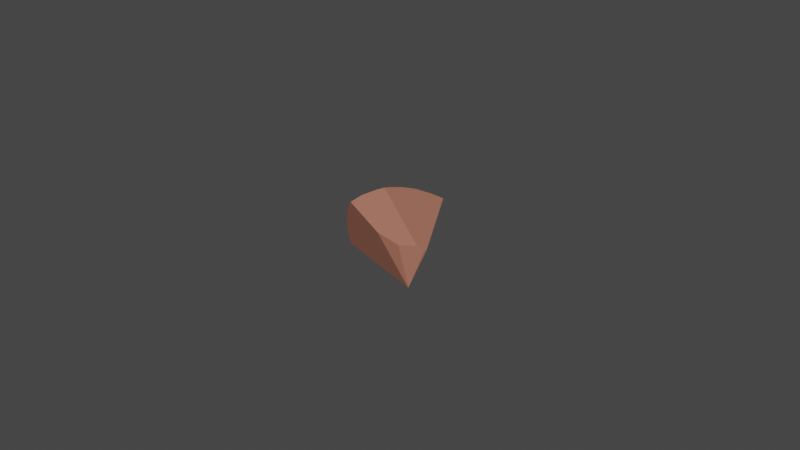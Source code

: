 # Source: pebble.blend  (saved by Blender 2.92.15; exported with 4.5.12 LTS)
import bpy
from mathutils import Matrix  # noqa: F401  (used for matrix-valued properties, if any)

bpy.ops.wm.read_factory_settings(use_empty=True)
scene = bpy.context.scene
scene.name = 'Scene'

# ---- materials (node trees are filled in below, after node groups)
mat_pot = bpy.data.materials.new('Pot')
mat_pot.alpha_threshold = 0.0
mat_pot.use_transparent_shadow = False
mat_pot.line_color = (0.0, 0.0, 0.0, 1.0)

# ---- material node trees
mat_pot.use_nodes = True; mat_pot.node_tree.nodes.clear()
_N = mat_pot.node_tree.nodes; _L = mat_pot.node_tree.links
n0 = _N.new('ShaderNodeOutputMaterial'); n0.name = 'Material Output'; n0.location = (300, 300)
n1 = _N.new('ShaderNodeBsdfPrincipled'); n1.name = 'Principled BSDF'; n1.location = (10, 300)
n1.distribution = 'GGX'
n1.subsurface_method = 'BURLEY'
n1.inputs[0].default_value = (0.3626, 0.1393, 0.09515, 1.0)
n1.inputs[2].default_value = 0.4
n1.inputs[3].default_value = 1.45
n1.inputs[27].default_value = (0.0, 0.0, 0.0, 1.0)
n1.inputs[28].default_value = 1.0
_L.new(n1.outputs[0], n0.inputs[0])
n0.is_active_output = True

# ---- world
world_world = bpy.data.worlds.new('World'); scene.world = world_world
world_world.use_nodes = True; world_world.node_tree.nodes.clear()
_N = world_world.node_tree.nodes; _L = world_world.node_tree.links
n0 = _N.new('ShaderNodeOutputWorld'); n0.name = 'World Output'; n0.location = (300, 300)
n1 = _N.new('ShaderNodeBackground'); n1.name = 'Background'; n1.location = (10, 300)
n1.inputs[0].default_value = (0.05088, 0.05088, 0.05088, 1.0)
_L.new(n1.outputs[0], n0.inputs[0])
n0.is_active_output = True
world_world.color = (0.05088, 0.05088, 0.05088)
world_world.use_sun_shadow = False
world_world.sun_shadow_jitter_overblur = 0.0

# ---- meshes
me_pot_cell_335 = bpy.data.meshes.new('pot_cell.335')
me_pot_cell_335.from_pydata([(-0.3248, -0.2387, 0.3964), (-0.4468, -0.2145, 0.2448), (-0.5374, -0.1964, 0.07193), (-0.2846, -0.1061, 0.3964), (-0.3995, -0.05849, 0.2448), (-0.4848, -0.02313, 0.07193), (-0.5374, -0.001352, -0.1157), (-0.2192, 0.01617, 0.3964), (-0.3226, 0.08526, 0.2448), (-0.3995, 0.1366, 0.07193), (-0.4468, 0.1682, -0.1157), (-0.1313, 0.1233, 0.3964), (-0.2192, 0.2113, 0.2448), (-0.2846, 0.2766, 0.07193), (-0.3248, 0.3168, -0.1157), (-0.09323, 0.3147, 0.2448), (-0.1446, 0.3915, 0.07193), (0.05052, 0.3915, 0.2448), (0.3651, -0.3754, -0.3096), (0.02108, -0.4096, 0.1772), (0.4068, -0.2981, 0.1201), (0.4804, -0.2469, 0.08033), (0.4524, -0.2757, 0.09462), (0.2525, -0.3868, 0.1145), (0.3719, -0.3714, -0.2949), (0.4701, -0.2669, 0.08307), (-0.1488, 0.3978, 0.04705), (-0.1168, 0.4063, 0.07193), (-0.5897, -0.1268, -0.2547), (-0.4634, 0.1777, -0.3108), (-0.553, 0.005083, -0.2864), (-0.5066, 0.09689, -0.3108), (-0.4703, 0.1612, -0.3282), (-0.5869, -0.1646, -0.1157), (-0.5701, -0.1899, -0.03802), (-0.5405, -0.2274, 0.07193), (0.1404, 0.4187, 0.2448), (0.1257, 0.4257, 0.2243), (0.03597, 0.4266, 0.1737), (0.1628, 0.393, 0.283), (0.1701, 0.3987, 0.2789), (0.07715, 0.3272, 0.3296), (-0.04793, 0.1917, 0.3964), (-0.05631, 0.1781, 0.4007), (-0.1058, 0.09783, 0.4259), (-0.02872, 0.2181, 0.3863), (-0.1687, -0.04418, 0.4566), (-0.1789, -0.07523, 0.4612), (-0.1615, -0.0224, 0.4533), (-0.2307, -0.1284, 0.4442), (-0.3189, -0.2399, 0.4013), (-0.326, -0.2512, 0.3964), (-0.4549, -0.297, 0.2448), (-0.4218, -0.3175, 0.2876), (-0.3736, -0.3472, 0.35), (-0.1488, 0.3978, 0.04705), (-0.3248, 0.3168, -0.1157), (-0.1168, 0.4063, 0.07193), (-0.5869, -0.1646, -0.1157), (-0.5897, -0.1268, -0.2547), (-0.553, 0.005083, -0.2864), (-0.5066, 0.09689, -0.3108), (-0.4634, 0.1777, -0.3108), (-0.4703, 0.1612, -0.3282), (-0.5701, -0.1899, -0.03802), (-0.5405, -0.2274, 0.07193), (0.1404, 0.4187, 0.2448), (0.1257, 0.4257, 0.2243), (0.03597, 0.4266, 0.1737), (0.07715, 0.3272, 0.3296), (0.1628, 0.393, 0.283), (0.1701, 0.3987, 0.2789), (-0.02872, 0.2181, 0.3863), (-0.04793, 0.1917, 0.3964), (-0.05631, 0.1781, 0.4007), (-0.1058, 0.09783, 0.4259), (-0.1687, -0.04418, 0.4566), (-0.1789, -0.07523, 0.4612), (-0.1615, -0.0224, 0.4533), (-0.3189, -0.2399, 0.4013), (-0.2307, -0.1284, 0.4442), (-0.326, -0.2512, 0.3964), (-0.3736, -0.3472, 0.35), (-0.4549, -0.297, 0.2448), (-0.4218, -0.3175, 0.2876)], [], [(2, 1, 4, 5), (0, 79, 80, 3), (1, 0, 3, 4), (3, 80, 47, 76, 78, 7), (4, 3, 7, 8), (5, 4, 8, 9), (6, 5, 9, 10), (10, 9, 13, 56), (7, 78, 75, 11), (8, 7, 11, 12), (9, 8, 12, 13), (11, 75, 43, 73), (12, 11, 73, 72, 15), (13, 12, 15, 16), (56, 13, 16, 55), (15, 72, 69, 17), (16, 15, 17, 68, 57), (17, 69, 70, 40, 66), (22, 21, 20), (18, 59, 60, 61, 63), (22, 25, 21), (18, 84, 83, 65, 64, 58, 59), (20, 21, 46, 77), (21, 39, 41, 45, 42, 74), (21, 24, 67, 36, 71), (23, 20, 77, 49), (24, 23, 18), (21, 74, 44, 48, 46), (19, 82, 84, 18), (22, 20, 23), (25, 24, 21), (24, 18, 67), (25, 22, 24), (23, 19, 18), (24, 22, 23), (52, 53, 54, 81, 0, 1), (57, 55, 16), (63, 62, 14, 26, 27, 38, 67, 18), (35, 52, 1, 2), (29, 32, 31), (30, 28, 33, 6), (31, 30, 6, 10, 29), (81, 79, 0), (71, 39, 21), (66, 37, 68, 17), (56, 29, 10), (33, 34, 2, 5, 6), (34, 35, 2), (49, 50, 51, 82, 19, 23)])
me_pot_cell_335.polygons.foreach_set('use_smooth', [1, 1, 1, 1, 1, 1, 1, 1, 1, 1, 1, 1, 1, 1, 1, 1, 1, 1, 0, 0, 0, 0, 0, 0, 0, 0, 0, 0, 0, 0, 0, 0, 0, 0, 0, 1, 1, 0, 1, 1, 1, 1, 1, 0, 1, 1, 1, 1, 0])
_k = set([(14, 26), (14, 62), (26, 27), (27, 38), (28, 30), (28, 33), (29, 32), (29, 56), (30, 31), (31, 32), (33, 34), (34, 35), (35, 52), (36, 67), (36, 71), (37, 66), (37, 68), (38, 67), (39, 41), (39, 71), (40, 66), (40, 70), (41, 45), (42, 45), (42, 74), (43, 73), (43, 75), (44, 48), (44, 74), (46, 48), (46, 77), (47, 76), (47, 80), (49, 50), (49, 77), (50, 51), (51, 82), (52, 53), (53, 54), (54, 81), (55, 56), (55, 57), (57, 68), (58, 59), (58, 64), (59, 60), (60, 61), (61, 63), (62, 63), (64, 65), (65, 83), (69, 70), (69, 72), (72, 73), (75, 78), (76, 78), (79, 80), (79, 81), (82, 84), (83, 84)])
me_pot_cell_335.attributes.new('sharp_edge', 'BOOLEAN', 'EDGE').data.foreach_set('value', [ (min(e.vertices), max(e.vertices)) in _k for e in me_pot_cell_335.edges])
_uv = me_pot_cell_335.uv_layers.new(name='UVMap')
_uv.uv.foreach_set('vector', [0.9688, 0.625, 0.9688, 0.6875, 0.9375, 0.6875, 0.9375, 0.625, 0.9688, 0.75, 0.9688, 0.7525, 0.9375, 0.774, 0.9375, 0.75, 0.9688, 0.6875, 0.9688, 0.75, 0.9375, 0.75, 0.9375, 0.6875, 0.9375, 0.75, 0.9371, 0.7742, 0.9199, 0.7826, 0.9118, 0.7803, 0.9062, 0.7786, 0.9062, 0.75, 0.9375, 0.6875, 0.9375, 0.75, 0.9062, 0.75, 0.9062, 0.6875, 0.9375, 0.625, 0.9375, 0.6875, 0.9062, 0.6875, 0.9062, 0.625, 0.9375, 0.5625, 0.9375, 0.625, 0.9062, 0.625, 0.9062, 0.5625, 0.9062, 0.5625, 0.9062, 0.625, 0.875, 0.625, 0.875, 0.5625, 0.9062, 0.75, 0.9062, 0.7786, 0.875, 0.7649, 0.875, 0.75, 0.9062, 0.6875, 0.9062, 0.75, 0.875, 0.75, 0.875, 0.6875, 0.9062, 0.625, 0.9062, 0.6875, 0.875, 0.6875, 0.875, 0.625, 0.875, 0.75, 0.875, 0.7649, 0.8541, 0.7522, 0.8507, 0.75, 0.875, 0.6875, 0.875, 0.75, 0.8507, 0.75, 0.8437, 0.7459, 0.8438, 0.6875, 0.875, 0.625, 0.875, 0.6875, 0.8438, 0.6875, 0.8438, 0.625, 0.875, 0.5625, 0.875, 0.625, 0.8438, 0.625, 0.8437, 0.6167, 0.8438, 0.6875, 0.8437, 0.7459, 0.8125, 0.7225, 0.8125, 0.6875, 0.8438, 0.625, 0.8438, 0.6875, 0.8125, 0.6875, 0.8125, 0.6618, 0.8383, 0.625, 0.8125, 0.6875, 0.8125, 0.7225, 0.7917, 0.7033, 0.79, 0.7016, 0.7945, 0.6875, 0.0, 0.0, 1.0, 0.0, 1.0, 1.0, 0.0, 0.0, 0.9122, 0.0, 0.8771, 0.3539, 0.8328, 0.6137, 0.7982, 0.7982, 0.0, 0.0, 1.0, 0.0, 1.0, 1.0, 0.0, 0.0, 0.7519, 0.0, 0.7835, 0.09254, 0.8652, 0.4164, 0.8935, 0.5968, 0.9095, 0.7199, 0.9122, 0.9122, 0.0, 0.0, 1.0, 0.0, 1.0, 0.5585, 0.5381, 0.5381, 0.0, 0.0, 0.6955, 0.0, 0.624, 0.1678, 0.5056, 0.3948, 0.4769, 0.4406, 0.4621, 0.4621, 0.0, 0.0, 1.0, 0.0, 1.0, 0.8131, 0.9147, 0.7952, 0.7543, 0.7543, 0.0, 0.0, 1.0, 0.0, 1.0, 0.5381, 0.5161, 0.5161, 0.0, 0.0, 1.0, 0.0, 1.0, 1.0, 0.0, 0.0, 0.4621, 0.0, 0.5046, 0.2144, 0.5524, 0.5093, 0.5585, 0.5585, 0.0, 0.0, 0.5618, 0.0, 1.0, 0.2481, 1.0, 1.0, 0.0, 0.0, 1.0, 0.0, 1.0, 1.0, 0.0, 0.0, 1.0, 0.0, 1.0, 1.0, 0.0, 0.0, 1.0, 0.0, 0.8131, 0.8131, 0.0, 0.0, 1.0, 0.0, 1.0, 1.0, 0.0, 0.0, 1.0, 0.0, 1.0, 1.0, 0.0, 0.0, 1.0, 0.0, 1.0, 1.0, 0.9847, 0.6875, 0.9881, 0.7052, 0.9937, 0.7309, 0.9716, 0.75, 0.9688, 0.75, 0.9688, 0.6875, 0.8383, 0.625, 0.8437, 0.6167, 0.8438, 0.625, 1.0, 0.7982, 0.9716, 0.7829, 0.6828, 0.5676, 0.4421, 0.3332, 0.4054, 0.2923, 0.2563, 0.1041, 0.1856, 0.0, 1.0, 0.0, 0.9741, 0.625, 0.9847, 0.6875, 0.9688, 0.6875, 0.9688, 0.625, 0.9065, 0.5, 0.9093, 0.4944, 0.9211, 0.5, 0.9375, 0.5078, 0.9594, 0.5179, 0.9652, 0.5625, 0.9375, 0.5625, 0.9211, 0.5, 0.9375, 0.5078, 0.9375, 0.5625, 0.9062, 0.5625, 0.9065, 0.5, 0.9716, 0.75, 0.9688, 0.7525, 0.9688, 0.75, 1.0, 0.7543, 0.3045, 0.0, 1.0, 0.0, 0.7945, 0.6875, 0.7971, 0.6794, 0.8125, 0.6618, 0.8125, 0.6875, 0.875, 0.5617, 0.9062, 0.5004, 0.9062, 0.5625, 0.9652, 0.5625, 0.9688, 0.5884, 0.9688, 0.625, 0.9375, 0.625, 0.9375, 0.5625, 0.9688, 0.5884, 0.9741, 0.625, 0.9688, 0.625, 0.9886, 0.5144, 0.7959, 0.2797, 0.7556, 0.2496, 0.4382, 0.0, 0.0, 0.0, 1.0, 0.0])
me_pot_cell_335.materials.append(mat_pot)
me_pot_cell_335.use_remesh_fix_poles = True
me_pot_cell_335.use_remesh_preserve_attributes = False
me_pot_cell_335.use_mirror_vertex_groups = False
me_pot_cell_335.update()

# ---- objects
ob_pathar = bpy.data.objects.new('pathar', me_pot_cell_335)

# ---- transforms, parenting, visibility, modifiers, constraints
ob_pathar.location = (1.49e-08, 0.0, -1.49e-08)
ob_pathar.scale = (0.03, 0.03, 0.03)
ob_pathar.lineart.crease_threshold = 0.0

# ---- collection membership
scene.collection.objects.link(ob_pathar)

# ---- scene / render settings (as saved in the file)
scene.frame_start = 1; scene.frame_end = 250; scene.frame_set(1)
scene.render.engine = 'BLENDER_EEVEE_NEXT'
scene.cycles.use_denoising = False
scene.cycles.samples = 128
scene.cycles.sampling_pattern = 'TABULATED_SOBOL'
scene.cycles.use_adaptive_sampling = False
scene.cycles.use_light_tree = False
scene.view_settings.view_transform = 'Filmic'
bpy.context.view_layer.update()

# ---- added for rendering (the .blend has no active camera and no usable light): camera, sun
cam_auto = bpy.data.cameras.new('AutoCamera')
cam_auto.lens = 50.0
cam_auto.sensor_width = 36.0
cam_auto.clip_end = 1000.0
ob_auto_camera = bpy.data.objects.new('AutoCamera', cam_auto)
scene.collection.objects.link(ob_auto_camera)
ob_auto_camera.location = (0.183406, -0.221799, 0.15003)
ob_auto_camera.rotation_euler = (1.09748, -7.21219e-08, 0.694738)
scene.camera = ob_auto_camera
light_auto_sun = bpy.data.lights.new('AutoSun', 'SUN')
light_auto_sun.energy = 3.0
light_auto_sun.angle = 0.0523599
ob_auto_sun = bpy.data.objects.new('AutoSun', light_auto_sun)
scene.collection.objects.link(ob_auto_sun)
ob_auto_sun.rotation_euler = (0.872665, 0.174533, 0.523599)
bpy.context.view_layer.update()
